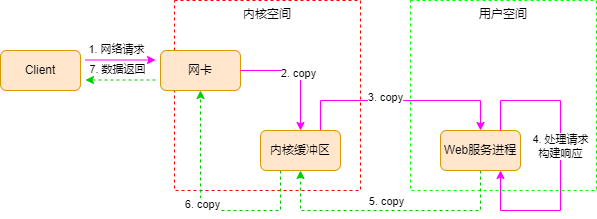

The diagram above was exported from draw.io. Its source (the exported page's mxGraphModel, read from the mxfile embedded in the PNG):
<mxGraphModel dx="782" dy="539" grid="1" gridSize="10" guides="1" tooltips="1" connect="1" arrows="1" fold="1" page="1" pageScale="1" pageWidth="827" pageHeight="1169" math="0" shadow="0">
  <root>
    <mxCell id="0" />
    <mxCell id="1" parent="0" />
    <mxCell id="MZHJpBr_jU2AvgU5jW9b-14" value="用户空间" style="rounded=0;whiteSpace=wrap;html=1;dashed=1;fillColor=none;verticalAlign=top;strokeColor=#00FF00;" parent="1" vertex="1">
      <mxGeometry x="450" y="150" width="186" height="190" as="geometry" />
    </mxCell>
    <mxCell id="MZHJpBr_jU2AvgU5jW9b-12" value="内核空间" style="rounded=0;whiteSpace=wrap;html=1;dashed=1;fillColor=none;verticalAlign=top;strokeColor=#FF0000;" parent="1" vertex="1">
      <mxGeometry x="214" y="150" width="186" height="190" as="geometry" />
    </mxCell>
    <mxCell id="MZHJpBr_jU2AvgU5jW9b-1" value="Client" style="rounded=1;whiteSpace=wrap;html=1;fillColor=#ffe6cc;strokeColor=#d79b00;" parent="1" vertex="1">
      <mxGeometry x="40" y="200" width="80" height="40" as="geometry" />
    </mxCell>
    <mxCell id="MZHJpBr_jU2AvgU5jW9b-2" value="网卡" style="rounded=1;whiteSpace=wrap;html=1;fillColor=#ffe6cc;strokeColor=#d79b00;" parent="1" vertex="1">
      <mxGeometry x="200" y="200" width="80" height="40" as="geometry" />
    </mxCell>
    <mxCell id="MZHJpBr_jU2AvgU5jW9b-8" style="edgeStyle=orthogonalEdgeStyle;rounded=0;orthogonalLoop=1;jettySize=auto;html=1;entryX=0.5;entryY=0;entryDx=0;entryDy=0;strokeColor=#FF00FF;" parent="1" source="MZHJpBr_jU2AvgU5jW9b-3" target="MZHJpBr_jU2AvgU5jW9b-4" edge="1">
      <mxGeometry relative="1" as="geometry">
        <Array as="points">
          <mxPoint x="360" y="250" />
          <mxPoint x="520" y="250" />
        </Array>
      </mxGeometry>
    </mxCell>
    <mxCell id="MZHJpBr_jU2AvgU5jW9b-19" value="3. copy" style="edgeLabel;html=1;align=center;verticalAlign=middle;resizable=0;points=[];" parent="MZHJpBr_jU2AvgU5jW9b-8" vertex="1" connectable="0">
      <mxGeometry x="-0.1121" y="4" relative="1" as="geometry">
        <mxPoint x="-4" as="offset" />
      </mxGeometry>
    </mxCell>
    <mxCell id="MZHJpBr_jU2AvgU5jW9b-11" style="edgeStyle=orthogonalEdgeStyle;rounded=0;orthogonalLoop=1;jettySize=auto;html=1;entryX=0.5;entryY=1;entryDx=0;entryDy=0;dashed=1;strokeColor=#00CC00;" parent="1" source="MZHJpBr_jU2AvgU5jW9b-3" target="MZHJpBr_jU2AvgU5jW9b-2" edge="1">
      <mxGeometry relative="1" as="geometry">
        <Array as="points">
          <mxPoint x="320" y="360" />
          <mxPoint x="240" y="360" />
        </Array>
      </mxGeometry>
    </mxCell>
    <mxCell id="MZHJpBr_jU2AvgU5jW9b-22" value="6. copy" style="edgeLabel;html=1;align=center;verticalAlign=middle;resizable=0;points=[];" parent="MZHJpBr_jU2AvgU5jW9b-11" vertex="1" connectable="0">
      <mxGeometry x="0.0556" y="-1" relative="1" as="geometry">
        <mxPoint as="offset" />
      </mxGeometry>
    </mxCell>
    <mxCell id="MZHJpBr_jU2AvgU5jW9b-3" value="内核缓冲区" style="rounded=1;whiteSpace=wrap;html=1;fillColor=#ffe6cc;strokeColor=#d79b00;" parent="1" vertex="1">
      <mxGeometry x="300" y="280" width="80" height="40" as="geometry" />
    </mxCell>
    <mxCell id="MZHJpBr_jU2AvgU5jW9b-10" style="edgeStyle=orthogonalEdgeStyle;rounded=0;orthogonalLoop=1;jettySize=auto;html=1;entryX=0.5;entryY=1;entryDx=0;entryDy=0;dashed=1;strokeColor=#00CC00;" parent="1" source="MZHJpBr_jU2AvgU5jW9b-4" target="MZHJpBr_jU2AvgU5jW9b-3" edge="1">
      <mxGeometry relative="1" as="geometry">
        <Array as="points">
          <mxPoint x="520" y="360" />
          <mxPoint x="340" y="360" />
        </Array>
      </mxGeometry>
    </mxCell>
    <mxCell id="MZHJpBr_jU2AvgU5jW9b-21" value="5. copy" style="edgeLabel;html=1;align=center;verticalAlign=middle;resizable=0;points=[];" parent="MZHJpBr_jU2AvgU5jW9b-10" vertex="1" connectable="0">
      <mxGeometry x="0.1795" y="-3" relative="1" as="geometry">
        <mxPoint x="18" y="-7" as="offset" />
      </mxGeometry>
    </mxCell>
    <mxCell id="MZHJpBr_jU2AvgU5jW9b-4" value="Web服务进程" style="rounded=1;whiteSpace=wrap;html=1;fillColor=#ffe6cc;strokeColor=#d79b00;" parent="1" vertex="1">
      <mxGeometry x="480" y="280" width="80" height="40" as="geometry" />
    </mxCell>
    <mxCell id="MZHJpBr_jU2AvgU5jW9b-5" value="" style="endArrow=classic;html=1;rounded=0;strokeColor=#FF00FF;" parent="1" edge="1">
      <mxGeometry width="50" height="50" relative="1" as="geometry">
        <mxPoint x="125" y="209.5" as="sourcePoint" />
        <mxPoint x="195" y="209.5" as="targetPoint" />
      </mxGeometry>
    </mxCell>
    <mxCell id="MZHJpBr_jU2AvgU5jW9b-15" value="1. 网络请求" style="edgeLabel;html=1;align=center;verticalAlign=middle;resizable=0;points=[];" parent="MZHJpBr_jU2AvgU5jW9b-5" vertex="1" connectable="0">
      <mxGeometry x="-0.5238" y="2" relative="1" as="geometry">
        <mxPoint x="13" y="-9" as="offset" />
      </mxGeometry>
    </mxCell>
    <mxCell id="MZHJpBr_jU2AvgU5jW9b-6" value="" style="endArrow=classic;html=1;rounded=0;dashed=1;strokeColor=#00CC00;" parent="1" edge="1">
      <mxGeometry width="50" height="50" relative="1" as="geometry">
        <mxPoint x="195" y="229.5" as="sourcePoint" />
        <mxPoint x="125" y="229.5" as="targetPoint" />
      </mxGeometry>
    </mxCell>
    <mxCell id="MZHJpBr_jU2AvgU5jW9b-16" value="7. 数据返回" style="edgeLabel;html=1;align=center;verticalAlign=middle;resizable=0;points=[];" parent="MZHJpBr_jU2AvgU5jW9b-6" vertex="1" connectable="0">
      <mxGeometry x="0.3238" y="1" relative="1" as="geometry">
        <mxPoint x="7" y="-12" as="offset" />
      </mxGeometry>
    </mxCell>
    <mxCell id="MZHJpBr_jU2AvgU5jW9b-7" value="" style="endArrow=classic;html=1;rounded=0;exitX=1;exitY=0.5;exitDx=0;exitDy=0;entryX=0.5;entryY=0;entryDx=0;entryDy=0;edgeStyle=orthogonalEdgeStyle;strokeColor=#FF00FF;" parent="1" source="MZHJpBr_jU2AvgU5jW9b-2" target="MZHJpBr_jU2AvgU5jW9b-3" edge="1">
      <mxGeometry width="50" height="50" relative="1" as="geometry">
        <mxPoint x="380" y="300" as="sourcePoint" />
        <mxPoint x="430" y="250" as="targetPoint" />
      </mxGeometry>
    </mxCell>
    <mxCell id="MZHJpBr_jU2AvgU5jW9b-17" value="2. copy" style="edgeLabel;html=1;align=center;verticalAlign=middle;resizable=0;points=[];" parent="MZHJpBr_jU2AvgU5jW9b-7" vertex="1" connectable="0">
      <mxGeometry x="-0.0556" y="-2" relative="1" as="geometry">
        <mxPoint as="offset" />
      </mxGeometry>
    </mxCell>
    <mxCell id="MZHJpBr_jU2AvgU5jW9b-9" style="edgeStyle=orthogonalEdgeStyle;rounded=0;orthogonalLoop=1;jettySize=auto;html=1;entryX=0.75;entryY=1;entryDx=0;entryDy=0;strokeColor=#FF00FF;" parent="1" source="MZHJpBr_jU2AvgU5jW9b-4" target="MZHJpBr_jU2AvgU5jW9b-4" edge="1">
      <mxGeometry relative="1" as="geometry">
        <Array as="points">
          <mxPoint x="540" y="250" />
          <mxPoint x="600" y="250" />
          <mxPoint x="600" y="360" />
          <mxPoint x="540" y="360" />
        </Array>
      </mxGeometry>
    </mxCell>
    <mxCell id="MZHJpBr_jU2AvgU5jW9b-20" value="4. 处理请求&lt;br&gt;构建响应" style="edgeLabel;html=1;align=center;verticalAlign=middle;resizable=0;points=[];" parent="MZHJpBr_jU2AvgU5jW9b-9" vertex="1" connectable="0">
      <mxGeometry x="-0.1" y="-1" relative="1" as="geometry">
        <mxPoint as="offset" />
      </mxGeometry>
    </mxCell>
  </root>
</mxGraphModel>